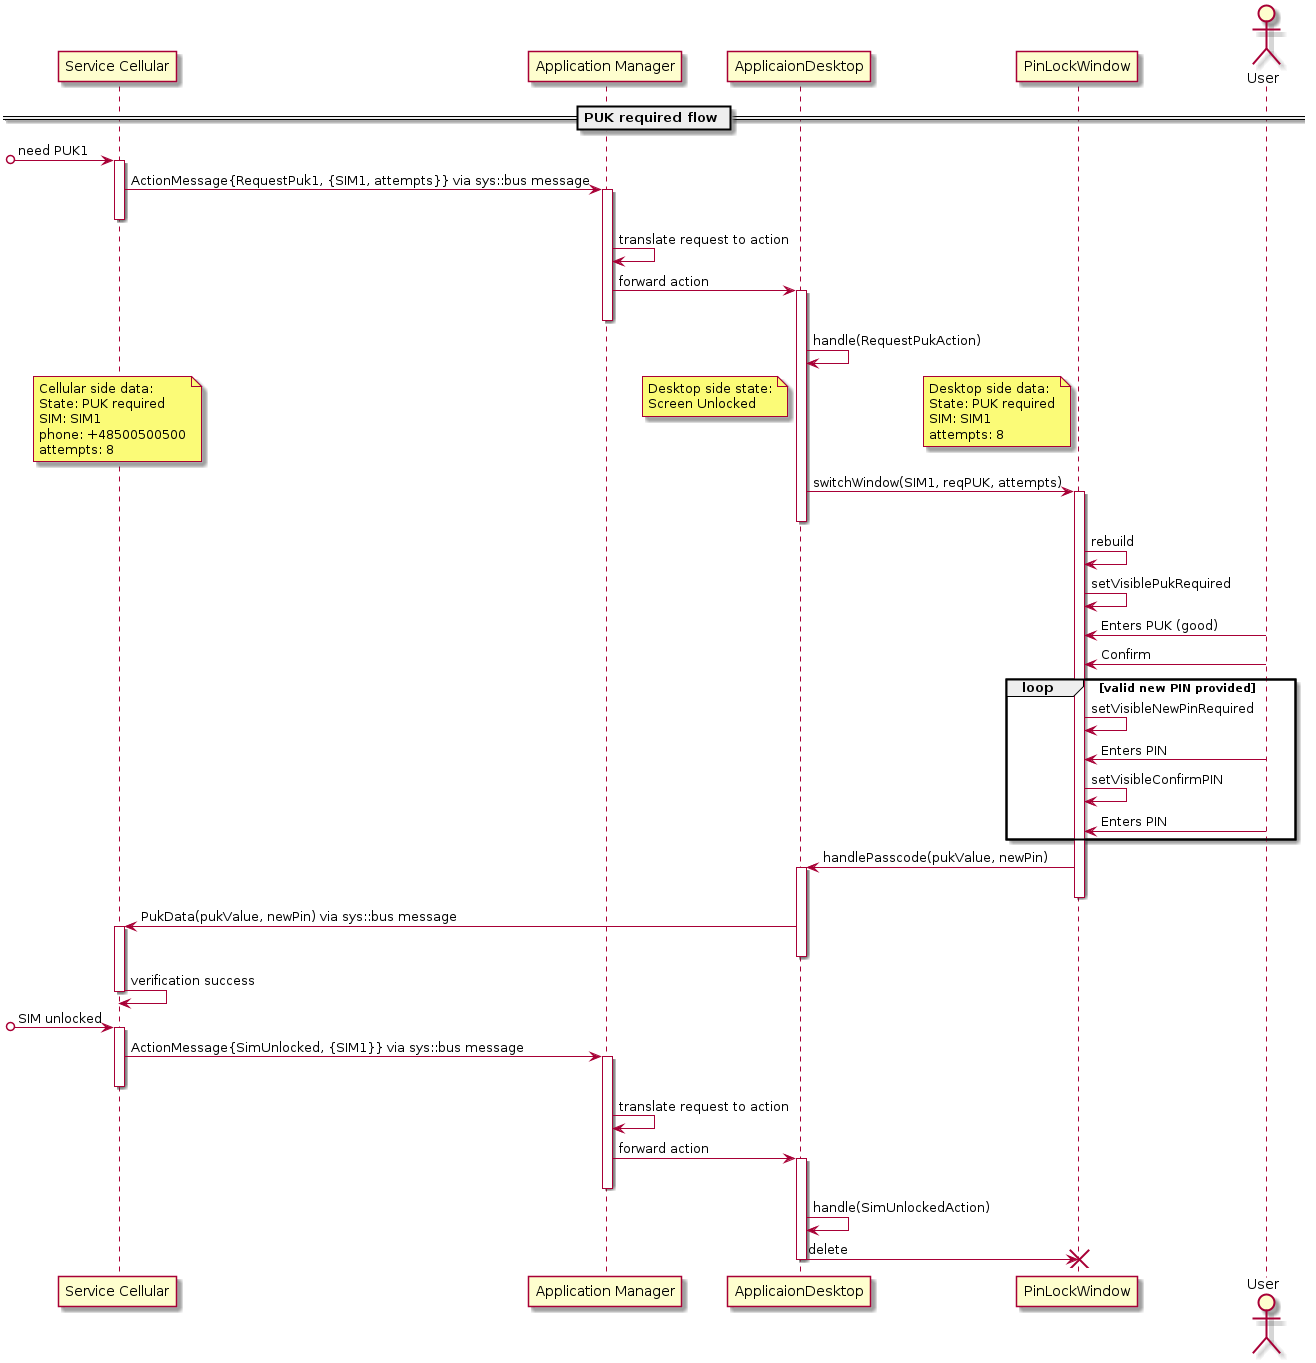

The diagram above was rendered by PlantUML. Its source (embedded in the PNG):
@startuml

participant "Service Cellular" as srvclr
participant "Application Manager" as appmgr
participant "ApplicaionDesktop" as appdsktp
participant "PinLockWindow" as pinwin
actor User

    == PUK required flow ==

[o->srvclr : need PUK1
activate srvclr
srvclr -> appmgr : ActionMessage{RequestPuk1, {SIM1, attempts}} via sys::bus message
    activate appmgr
deactivate srvclr
    appmgr -> appmgr : translate request to action
    appmgr -> appdsktp : forward action
        activate appdsktp
    deactivate appmgr
        appdsktp -> appdsktp : handle(RequestPukAction)
note over of srvclr
    Cellular side data:
    State: PUK required
    SIM: SIM1
    phone: +48500500500
    attempts: 8
end note
/ note left of pinwin
    Desktop side data:
    State: PUK required
    SIM: SIM1
    attempts: 8
end note
/ note left of appdsktp
    Desktop side state:
    Screen Unlocked
end note

        appdsktp -> pinwin : switchWindow(SIM1, reqPUK, attempts)
            activate pinwin
        deactivate appdsktp
            pinwin -> pinwin : rebuild
            pinwin -> pinwin : setVisiblePukRequired
            pinwin <- User : Enters PUK (good)
            pinwin <- User : Confirm
            loop valid new PIN provided
                pinwin -> pinwin : setVisibleNewPinRequired
                pinwin <- User : Enters PIN
                pinwin -> pinwin : setVisibleConfirmPIN
                pinwin <- User : Enters PIN
            end
        appdsktp <- pinwin : handlePasscode(pukValue, newPin)
        activate appdsktp
            deactivate pinwin

srvclr <- appdsktp : PukData(pukValue, newPin) via sys::bus message
activate srvclr
        deactivate appdsktp
srvclr -> srvclr : verification success
deactivate srvclr

[o->srvclr : SIM unlocked
activate srvclr
srvclr -> appmgr : ActionMessage{SimUnlocked, {SIM1}} via sys::bus message
    activate appmgr
deactivate srvclr
    appmgr -> appmgr : translate request to action
    appmgr -> appdsktp : forward action
        activate appdsktp
    deactivate appmgr
        appdsktp -> appdsktp : handle(SimUnlockedAction)
        appdsktp -> pinwin !! : delete
        deactivate appdsktp
@enduml